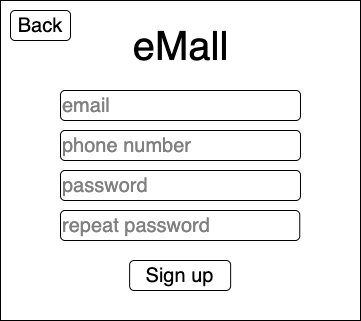

The diagram above was exported from draw.io. Its source (the exported page's mxGraphModel, read from the mxfile embedded in the PNG):
<mxGraphModel dx="946" dy="543" grid="1" gridSize="10" guides="1" tooltips="1" connect="1" arrows="1" fold="1" page="1" pageScale="1" pageWidth="827" pageHeight="1169" math="0" shadow="0">
  <root>
    <mxCell id="0" />
    <mxCell id="1" parent="0" />
    <mxCell id="m1bmyoxZ640nbLZtkMWV-7" value="" style="rounded=0;whiteSpace=wrap;html=1;fontSize=20;" parent="1" vertex="1">
      <mxGeometry x="240" width="360" height="320" as="geometry" />
    </mxCell>
    <mxCell id="m1bmyoxZ640nbLZtkMWV-2" value="&lt;font style=&quot;font-size: 40px;&quot;&gt;eMall&lt;/font&gt;" style="text;html=1;strokeColor=none;fillColor=none;align=center;verticalAlign=middle;whiteSpace=wrap;rounded=0;" parent="1" vertex="1">
      <mxGeometry x="359.5" y="10" width="121" height="70" as="geometry" />
    </mxCell>
    <mxCell id="m1bmyoxZ640nbLZtkMWV-4" value="Sign up" style="rounded=1;whiteSpace=wrap;html=1;fontSize=20;" parent="1" vertex="1">
      <mxGeometry x="369.13" y="260" width="101" height="30" as="geometry" />
    </mxCell>
    <mxCell id="m1bmyoxZ640nbLZtkMWV-5" value="&lt;font color=&quot;#808080&quot;&gt;email&lt;/font&gt;" style="rounded=1;whiteSpace=wrap;html=1;fontSize=20;align=left;" parent="1" vertex="1">
      <mxGeometry x="300" y="90" width="240" height="30" as="geometry" />
    </mxCell>
    <mxCell id="m1bmyoxZ640nbLZtkMWV-6" value="&lt;font color=&quot;#808080&quot;&gt;password&lt;/font&gt;" style="rounded=1;whiteSpace=wrap;html=1;fontSize=20;align=left;" parent="1" vertex="1">
      <mxGeometry x="300" y="170" width="240" height="30" as="geometry" />
    </mxCell>
    <mxCell id="m1bmyoxZ640nbLZtkMWV-8" value="&lt;font color=&quot;#808080&quot;&gt;repeat password&lt;/font&gt;" style="rounded=1;whiteSpace=wrap;html=1;fontSize=20;align=left;" parent="1" vertex="1">
      <mxGeometry x="300" y="210" width="239.25" height="30" as="geometry" />
    </mxCell>
    <mxCell id="m1bmyoxZ640nbLZtkMWV-10" value="&lt;font color=&quot;#808080&quot;&gt;phone number&lt;/font&gt;" style="rounded=1;whiteSpace=wrap;html=1;fontSize=20;align=left;" parent="1" vertex="1">
      <mxGeometry x="300" y="130" width="240" height="30" as="geometry" />
    </mxCell>
    <mxCell id="MBBAkqhVIoj30OoBT2g3-6" value="&lt;font style=&quot;font-size: 20px;&quot;&gt;Back&lt;/font&gt;" style="rounded=1;whiteSpace=wrap;html=1;" vertex="1" parent="1">
      <mxGeometry x="250" y="10" width="60" height="30" as="geometry" />
    </mxCell>
  </root>
</mxGraphModel>